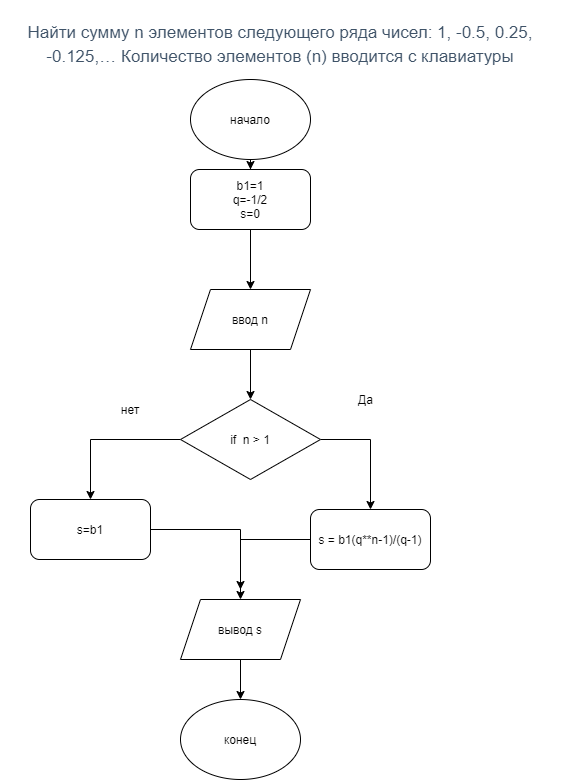

The diagram above was exported from draw.io. Its source (the exported page's mxGraphModel, read from the mxfile embedded in the PNG):
<mxGraphModel dx="1422" dy="1906" grid="1" gridSize="10" guides="1" tooltips="1" connect="1" arrows="1" fold="1" page="1" pageScale="1" pageWidth="827" pageHeight="1169" math="0" shadow="0">
  <root>
    <mxCell id="mxdqWz7GFTma-ykucHWw-0" />
    <mxCell id="mxdqWz7GFTma-ykucHWw-1" parent="mxdqWz7GFTma-ykucHWw-0" />
    <mxCell id="67UXyaUls-mcBb736ZDt-3" style="edgeStyle=orthogonalEdgeStyle;rounded=0;orthogonalLoop=1;jettySize=auto;html=1;entryX=0.5;entryY=0;entryDx=0;entryDy=0;" parent="mxdqWz7GFTma-ykucHWw-1" source="mxdqWz7GFTma-ykucHWw-2" target="67UXyaUls-mcBb736ZDt-0" edge="1">
      <mxGeometry relative="1" as="geometry" />
    </mxCell>
    <mxCell id="mxdqWz7GFTma-ykucHWw-2" value="начало" style="ellipse;whiteSpace=wrap;html=1;" parent="mxdqWz7GFTma-ykucHWw-1" vertex="1">
      <mxGeometry x="320" y="70" width="120" height="80" as="geometry" />
    </mxCell>
    <mxCell id="67UXyaUls-mcBb736ZDt-4" style="edgeStyle=orthogonalEdgeStyle;rounded=0;orthogonalLoop=1;jettySize=auto;html=1;entryX=0.5;entryY=0;entryDx=0;entryDy=0;" parent="mxdqWz7GFTma-ykucHWw-1" source="67UXyaUls-mcBb736ZDt-0" target="67UXyaUls-mcBb736ZDt-1" edge="1">
      <mxGeometry relative="1" as="geometry" />
    </mxCell>
    <mxCell id="67UXyaUls-mcBb736ZDt-0" value="b1=1&lt;br&gt;q=-1/2&lt;br&gt;s=0" style="rounded=1;whiteSpace=wrap;html=1;" parent="mxdqWz7GFTma-ykucHWw-1" vertex="1">
      <mxGeometry x="320" y="160" width="120" height="60" as="geometry" />
    </mxCell>
    <mxCell id="67UXyaUls-mcBb736ZDt-6" style="edgeStyle=orthogonalEdgeStyle;rounded=0;orthogonalLoop=1;jettySize=auto;html=1;exitX=0.5;exitY=1;exitDx=0;exitDy=0;entryX=0.5;entryY=0;entryDx=0;entryDy=0;" parent="mxdqWz7GFTma-ykucHWw-1" source="67UXyaUls-mcBb736ZDt-1" target="67UXyaUls-mcBb736ZDt-2" edge="1">
      <mxGeometry relative="1" as="geometry" />
    </mxCell>
    <mxCell id="67UXyaUls-mcBb736ZDt-1" value="ввод n" style="shape=parallelogram;perimeter=parallelogramPerimeter;whiteSpace=wrap;html=1;fixedSize=1;" parent="mxdqWz7GFTma-ykucHWw-1" vertex="1">
      <mxGeometry x="320" y="280" width="120" height="60" as="geometry" />
    </mxCell>
    <mxCell id="67UXyaUls-mcBb736ZDt-9" style="edgeStyle=orthogonalEdgeStyle;rounded=0;orthogonalLoop=1;jettySize=auto;html=1;exitX=1;exitY=0.5;exitDx=0;exitDy=0;entryX=0.5;entryY=0;entryDx=0;entryDy=0;" parent="mxdqWz7GFTma-ykucHWw-1" source="67UXyaUls-mcBb736ZDt-2" target="67UXyaUls-mcBb736ZDt-7" edge="1">
      <mxGeometry relative="1" as="geometry" />
    </mxCell>
    <mxCell id="67UXyaUls-mcBb736ZDt-11" style="edgeStyle=orthogonalEdgeStyle;rounded=0;orthogonalLoop=1;jettySize=auto;html=1;" parent="mxdqWz7GFTma-ykucHWw-1" source="67UXyaUls-mcBb736ZDt-2" target="67UXyaUls-mcBb736ZDt-10" edge="1">
      <mxGeometry relative="1" as="geometry" />
    </mxCell>
    <mxCell id="67UXyaUls-mcBb736ZDt-2" value="if&amp;nbsp; n &amp;gt; 1" style="rhombus;whiteSpace=wrap;html=1;" parent="mxdqWz7GFTma-ykucHWw-1" vertex="1">
      <mxGeometry x="310" y="390" width="140" height="80" as="geometry" />
    </mxCell>
    <mxCell id="67UXyaUls-mcBb736ZDt-18" style="edgeStyle=orthogonalEdgeStyle;rounded=0;orthogonalLoop=1;jettySize=auto;html=1;" parent="mxdqWz7GFTma-ykucHWw-1" source="67UXyaUls-mcBb736ZDt-7" target="67UXyaUls-mcBb736ZDt-15" edge="1">
      <mxGeometry relative="1" as="geometry" />
    </mxCell>
    <mxCell id="67UXyaUls-mcBb736ZDt-7" value="s = b1(q**n-1)/(q-1)" style="rounded=1;whiteSpace=wrap;html=1;" parent="mxdqWz7GFTma-ykucHWw-1" vertex="1">
      <mxGeometry x="440" y="500" width="120" height="60" as="geometry" />
    </mxCell>
    <mxCell id="67UXyaUls-mcBb736ZDt-8" value="&lt;h3 style=&quot;box-sizing: border-box ; font-family: &amp;#34;roboto&amp;#34; , &amp;#34;san francisco&amp;#34; , &amp;#34;helvetica neue&amp;#34; , &amp;#34;helvetica&amp;#34; , &amp;#34;arial&amp;#34; ; font-weight: 500 ; line-height: 24px ; color: rgb(63 , 83 , 104) ; margin-top: 20px ; margin-bottom: 10px ; font-size: 17px ; background-color: rgb(255 , 255 , 255)&quot;&gt;Найти сумму n элементов следующего ряда чисел: 1, -0.5, 0.25, -0.125,… Количество элементов (n) вводится с клавиатуры&lt;/h3&gt;" style="text;html=1;strokeColor=none;fillColor=none;align=center;verticalAlign=middle;whiteSpace=wrap;rounded=0;" parent="mxdqWz7GFTma-ykucHWw-1" vertex="1">
      <mxGeometry x="130" y="20" width="560" height="20" as="geometry" />
    </mxCell>
    <mxCell id="67UXyaUls-mcBb736ZDt-17" style="edgeStyle=orthogonalEdgeStyle;rounded=0;orthogonalLoop=1;jettySize=auto;html=1;" parent="mxdqWz7GFTma-ykucHWw-1" source="67UXyaUls-mcBb736ZDt-10" edge="1">
      <mxGeometry relative="1" as="geometry">
        <mxPoint x="370" y="580" as="targetPoint" />
      </mxGeometry>
    </mxCell>
    <mxCell id="67UXyaUls-mcBb736ZDt-10" value="s=b1" style="rounded=1;whiteSpace=wrap;html=1;" parent="mxdqWz7GFTma-ykucHWw-1" vertex="1">
      <mxGeometry x="160" y="490" width="120" height="60" as="geometry" />
    </mxCell>
    <mxCell id="67UXyaUls-mcBb736ZDt-12" value="Да" style="text;html=1;align=center;verticalAlign=middle;resizable=0;points=[];autosize=1;" parent="mxdqWz7GFTma-ykucHWw-1" vertex="1">
      <mxGeometry x="480" y="380" width="30" height="20" as="geometry" />
    </mxCell>
    <mxCell id="67UXyaUls-mcBb736ZDt-13" value="нет" style="text;html=1;strokeColor=none;fillColor=none;align=center;verticalAlign=middle;whiteSpace=wrap;rounded=0;" parent="mxdqWz7GFTma-ykucHWw-1" vertex="1">
      <mxGeometry x="240" y="390" width="40" height="20" as="geometry" />
    </mxCell>
    <mxCell id="67UXyaUls-mcBb736ZDt-19" style="edgeStyle=orthogonalEdgeStyle;rounded=0;orthogonalLoop=1;jettySize=auto;html=1;" parent="mxdqWz7GFTma-ykucHWw-1" source="67UXyaUls-mcBb736ZDt-15" target="67UXyaUls-mcBb736ZDt-16" edge="1">
      <mxGeometry relative="1" as="geometry" />
    </mxCell>
    <mxCell id="67UXyaUls-mcBb736ZDt-15" value="&lt;span&gt;вывод s&lt;/span&gt;" style="shape=parallelogram;perimeter=parallelogramPerimeter;whiteSpace=wrap;html=1;fixedSize=1;" parent="mxdqWz7GFTma-ykucHWw-1" vertex="1">
      <mxGeometry x="310" y="590" width="120" height="60" as="geometry" />
    </mxCell>
    <mxCell id="67UXyaUls-mcBb736ZDt-16" value="конец" style="ellipse;whiteSpace=wrap;html=1;" parent="mxdqWz7GFTma-ykucHWw-1" vertex="1">
      <mxGeometry x="310" y="690" width="120" height="80" as="geometry" />
    </mxCell>
  </root>
</mxGraphModel>